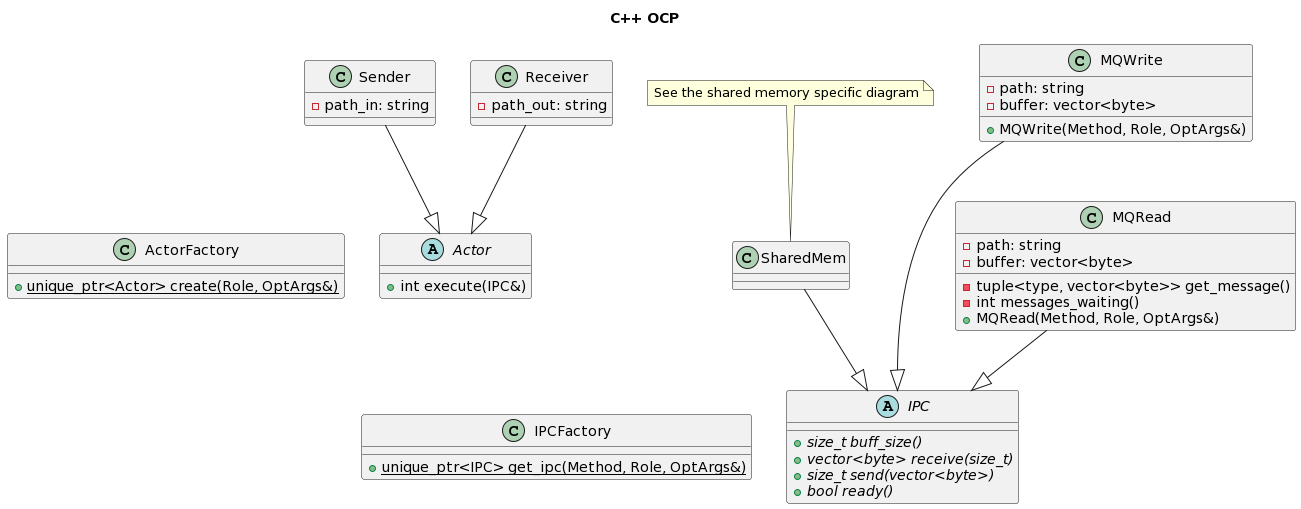

The diagram above was rendered by PlantUML. Its source (embedded in the PNG):
@startuml
title C++ OCP

abstract class Actor {
  +int execute(IPC&)
}

abstract class IPC {
  {abstract} +size_t buff_size()
  {abstract} +vector<byte> receive(size_t)
  {abstract} +size_t send(vector<byte>)
  {abstract} +bool ready()
}


class SharedMem{
}
note top: See the shared memory specific diagram
class MQRead {
    -path: string
    -buffer: vector<byte>
    -tuple<type, vector<byte>> get_message()
    -int messages_waiting()
    +MQRead(Method, Role, OptArgs&)
}
class MQWrite {
    -path: string
    -buffer: vector<byte>
    +MQWrite(Method, Role, OptArgs&)
}
SharedMem --|> IPC
MQRead --|> IPC
MQWrite --|> IPC

class Sender{
    -path_in: string
}
class Receiver{
    -path_out: string
}
Sender --|> Actor
Receiver --|> Actor

class ActorFactory {
  {static} +unique_ptr<Actor> create(Role, OptArgs&)
}
class IPCFactory {
  {static} +unique_ptr<IPC> get_ipc(Method, Role, OptArgs&)
}

ActorFactory -[hidden] Actor
IPCFactory -[hidden] IPC
MQWrite -[hidden]- MQRead
@enduml